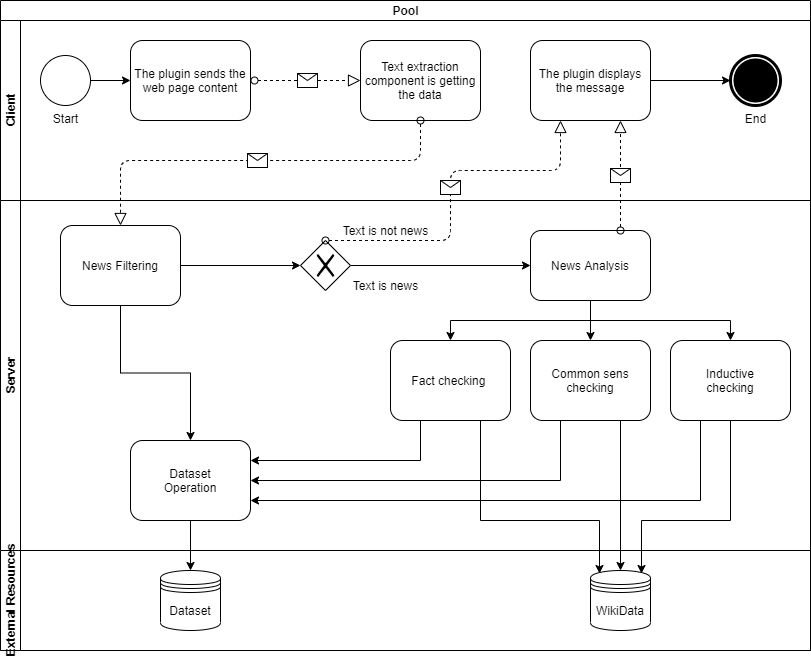

The diagram above was exported from draw.io. Its source (the exported page's mxGraphModel, read from the mxfile embedded in the PNG):
<mxGraphModel dx="1284" dy="450" grid="1" gridSize="10" guides="1" tooltips="1" connect="1" arrows="1" fold="1" page="1" pageScale="1" pageWidth="850" pageHeight="1100" background="#ffffff" math="0" shadow="0">
  <root>
    <mxCell id="0" />
    <mxCell id="1" parent="0" />
    <mxCell id="936Zgx_-CvmpB-R-KHf6-6" value="Pool" style="swimlane;html=1;childLayout=stackLayout;resizeParent=1;resizeParentMax=0;horizontal=1;startSize=20;horizontalStack=0;" vertex="1" parent="1">
      <mxGeometry x="40" y="120" width="810" height="650" as="geometry" />
    </mxCell>
    <mxCell id="936Zgx_-CvmpB-R-KHf6-7" value="Client" style="swimlane;html=1;startSize=20;horizontal=0;" vertex="1" parent="936Zgx_-CvmpB-R-KHf6-6">
      <mxGeometry y="20" width="810" height="180" as="geometry" />
    </mxCell>
    <mxCell id="936Zgx_-CvmpB-R-KHf6-15" style="edgeStyle=orthogonalEdgeStyle;rounded=0;orthogonalLoop=1;jettySize=auto;html=1;exitX=1;exitY=0.5;exitDx=0;exitDy=0;" edge="1" parent="936Zgx_-CvmpB-R-KHf6-7" source="936Zgx_-CvmpB-R-KHf6-10" target="936Zgx_-CvmpB-R-KHf6-13">
      <mxGeometry relative="1" as="geometry" />
    </mxCell>
    <mxCell id="936Zgx_-CvmpB-R-KHf6-10" value="Start" style="shape=mxgraph.bpmn.shape;html=1;verticalLabelPosition=bottom;labelBackgroundColor=#ffffff;verticalAlign=top;align=center;perimeter=ellipsePerimeter;outlineConnect=0;outline=standard;symbol=general;" vertex="1" parent="936Zgx_-CvmpB-R-KHf6-7">
      <mxGeometry x="40" y="35" width="50" height="50" as="geometry" />
    </mxCell>
    <mxCell id="936Zgx_-CvmpB-R-KHf6-13" value="The plugin sends the web page content" style="shape=ext;rounded=1;html=1;whiteSpace=wrap;" vertex="1" parent="936Zgx_-CvmpB-R-KHf6-7">
      <mxGeometry x="130" y="20" width="120" height="80" as="geometry" />
    </mxCell>
    <mxCell id="936Zgx_-CvmpB-R-KHf6-14" value="Text extraction component is getting the data" style="shape=ext;rounded=1;html=1;whiteSpace=wrap;" vertex="1" parent="936Zgx_-CvmpB-R-KHf6-7">
      <mxGeometry x="360" y="20" width="120" height="80" as="geometry" />
    </mxCell>
    <mxCell id="936Zgx_-CvmpB-R-KHf6-19" value="End" style="shape=mxgraph.bpmn.shape;html=1;verticalLabelPosition=bottom;labelBackgroundColor=#ffffff;verticalAlign=top;align=center;perimeter=ellipsePerimeter;outlineConnect=0;outline=end;symbol=terminate;" vertex="1" parent="936Zgx_-CvmpB-R-KHf6-7">
      <mxGeometry x="730" y="35" width="50" height="50" as="geometry" />
    </mxCell>
    <mxCell id="936Zgx_-CvmpB-R-KHf6-36" style="edgeStyle=orthogonalEdgeStyle;rounded=0;orthogonalLoop=1;jettySize=auto;html=1;entryX=0;entryY=0.5;entryDx=0;entryDy=0;" edge="1" parent="936Zgx_-CvmpB-R-KHf6-7" source="936Zgx_-CvmpB-R-KHf6-35" target="936Zgx_-CvmpB-R-KHf6-19">
      <mxGeometry relative="1" as="geometry" />
    </mxCell>
    <mxCell id="936Zgx_-CvmpB-R-KHf6-35" value="The plugin displays the message" style="shape=ext;rounded=1;html=1;whiteSpace=wrap;" vertex="1" parent="936Zgx_-CvmpB-R-KHf6-7">
      <mxGeometry x="530" y="20" width="120" height="80" as="geometry" />
    </mxCell>
    <mxCell id="936Zgx_-CvmpB-R-KHf6-87" value="" style="startArrow=oval;startFill=0;startSize=7;endArrow=block;endFill=0;endSize=10;dashed=1;html=1;entryX=0;entryY=0.5;entryDx=0;entryDy=0;" edge="1" parent="936Zgx_-CvmpB-R-KHf6-7" target="936Zgx_-CvmpB-R-KHf6-14">
      <mxGeometry relative="1" as="geometry">
        <mxPoint x="254" y="60" as="sourcePoint" />
        <mxPoint x="350" y="120" as="targetPoint" />
      </mxGeometry>
    </mxCell>
    <mxCell id="936Zgx_-CvmpB-R-KHf6-88" value="" style="shape=message;html=1;outlineConnect=0;" vertex="1" parent="936Zgx_-CvmpB-R-KHf6-87">
      <mxGeometry width="20" height="14" relative="1" as="geometry">
        <mxPoint x="-10" y="-7" as="offset" />
      </mxGeometry>
    </mxCell>
    <mxCell id="936Zgx_-CvmpB-R-KHf6-8" value="Server" style="swimlane;html=1;startSize=20;horizontal=0;" vertex="1" parent="936Zgx_-CvmpB-R-KHf6-6">
      <mxGeometry y="200" width="810" height="350" as="geometry" />
    </mxCell>
    <mxCell id="936Zgx_-CvmpB-R-KHf6-29" style="edgeStyle=orthogonalEdgeStyle;rounded=0;orthogonalLoop=1;jettySize=auto;html=1;exitX=1;exitY=0.5;exitDx=0;exitDy=0;" edge="1" parent="936Zgx_-CvmpB-R-KHf6-8" source="936Zgx_-CvmpB-R-KHf6-25" target="936Zgx_-CvmpB-R-KHf6-27">
      <mxGeometry relative="1" as="geometry">
        <mxPoint x="350" y="70" as="sourcePoint" />
      </mxGeometry>
    </mxCell>
    <mxCell id="936Zgx_-CvmpB-R-KHf6-97" style="edgeStyle=orthogonalEdgeStyle;rounded=0;orthogonalLoop=1;jettySize=auto;html=1;entryX=0.5;entryY=0;entryDx=0;entryDy=0;" edge="1" parent="936Zgx_-CvmpB-R-KHf6-8" source="936Zgx_-CvmpB-R-KHf6-25" target="936Zgx_-CvmpB-R-KHf6-50">
      <mxGeometry relative="1" as="geometry" />
    </mxCell>
    <mxCell id="936Zgx_-CvmpB-R-KHf6-25" value="News Filtering" style="shape=ext;rounded=1;html=1;whiteSpace=wrap;" vertex="1" parent="936Zgx_-CvmpB-R-KHf6-8">
      <mxGeometry x="60" y="25" width="120" height="80" as="geometry" />
    </mxCell>
    <mxCell id="936Zgx_-CvmpB-R-KHf6-33" style="edgeStyle=orthogonalEdgeStyle;rounded=0;orthogonalLoop=1;jettySize=auto;html=1;exitX=1;exitY=0.5;exitDx=0;exitDy=0;entryX=0;entryY=0.5;entryDx=0;entryDy=0;" edge="1" parent="936Zgx_-CvmpB-R-KHf6-8" source="936Zgx_-CvmpB-R-KHf6-27" target="936Zgx_-CvmpB-R-KHf6-32">
      <mxGeometry relative="1" as="geometry" />
    </mxCell>
    <mxCell id="936Zgx_-CvmpB-R-KHf6-27" value="" style="shape=mxgraph.bpmn.shape;html=1;verticalLabelPosition=bottom;labelBackgroundColor=#ffffff;verticalAlign=top;align=center;perimeter=rhombusPerimeter;background=gateway;outlineConnect=0;outline=none;symbol=exclusiveGw;" vertex="1" parent="936Zgx_-CvmpB-R-KHf6-8">
      <mxGeometry x="300" y="40" width="50" height="50" as="geometry" />
    </mxCell>
    <mxCell id="936Zgx_-CvmpB-R-KHf6-102" style="edgeStyle=orthogonalEdgeStyle;rounded=0;orthogonalLoop=1;jettySize=auto;html=1;exitX=0.5;exitY=1;exitDx=0;exitDy=0;entryX=0.5;entryY=0;entryDx=0;entryDy=0;" edge="1" parent="936Zgx_-CvmpB-R-KHf6-8" source="936Zgx_-CvmpB-R-KHf6-32" target="936Zgx_-CvmpB-R-KHf6-51">
      <mxGeometry relative="1" as="geometry" />
    </mxCell>
    <mxCell id="936Zgx_-CvmpB-R-KHf6-103" style="edgeStyle=orthogonalEdgeStyle;rounded=0;orthogonalLoop=1;jettySize=auto;html=1;entryX=0.5;entryY=0;entryDx=0;entryDy=0;" edge="1" parent="936Zgx_-CvmpB-R-KHf6-8" source="936Zgx_-CvmpB-R-KHf6-32" target="936Zgx_-CvmpB-R-KHf6-84">
      <mxGeometry relative="1" as="geometry" />
    </mxCell>
    <mxCell id="936Zgx_-CvmpB-R-KHf6-104" style="edgeStyle=orthogonalEdgeStyle;rounded=0;orthogonalLoop=1;jettySize=auto;html=1;entryX=0.5;entryY=0;entryDx=0;entryDy=0;" edge="1" parent="936Zgx_-CvmpB-R-KHf6-8" source="936Zgx_-CvmpB-R-KHf6-32" target="936Zgx_-CvmpB-R-KHf6-85">
      <mxGeometry relative="1" as="geometry">
        <Array as="points">
          <mxPoint x="590" y="120" />
          <mxPoint x="730" y="120" />
        </Array>
      </mxGeometry>
    </mxCell>
    <mxCell id="936Zgx_-CvmpB-R-KHf6-32" value="News Analysis" style="shape=ext;rounded=1;html=1;whiteSpace=wrap;" vertex="1" parent="936Zgx_-CvmpB-R-KHf6-8">
      <mxGeometry x="530" y="30" width="120" height="70" as="geometry" />
    </mxCell>
    <mxCell id="936Zgx_-CvmpB-R-KHf6-39" value="Text is not news" style="text;html=1;align=center;verticalAlign=middle;resizable=0;points=[];autosize=1;" vertex="1" parent="936Zgx_-CvmpB-R-KHf6-8">
      <mxGeometry x="335" y="20" width="100" height="20" as="geometry" />
    </mxCell>
    <mxCell id="936Zgx_-CvmpB-R-KHf6-47" value="Text is news" style="text;html=1;align=center;verticalAlign=middle;resizable=0;points=[];autosize=1;" vertex="1" parent="936Zgx_-CvmpB-R-KHf6-8">
      <mxGeometry x="345" y="75" width="80" height="20" as="geometry" />
    </mxCell>
    <mxCell id="936Zgx_-CvmpB-R-KHf6-98" style="edgeStyle=orthogonalEdgeStyle;rounded=0;orthogonalLoop=1;jettySize=auto;html=1;exitX=0.25;exitY=1;exitDx=0;exitDy=0;entryX=1;entryY=0.25;entryDx=0;entryDy=0;" edge="1" parent="936Zgx_-CvmpB-R-KHf6-8" source="936Zgx_-CvmpB-R-KHf6-51" target="936Zgx_-CvmpB-R-KHf6-50">
      <mxGeometry relative="1" as="geometry">
        <Array as="points">
          <mxPoint x="420" y="260" />
        </Array>
      </mxGeometry>
    </mxCell>
    <mxCell id="936Zgx_-CvmpB-R-KHf6-51" value="Fact checking&amp;nbsp;&lt;br&gt;" style="shape=ext;rounded=1;html=1;whiteSpace=wrap;" vertex="1" parent="936Zgx_-CvmpB-R-KHf6-8">
      <mxGeometry x="390" y="140" width="120" height="80" as="geometry" />
    </mxCell>
    <mxCell id="936Zgx_-CvmpB-R-KHf6-99" style="edgeStyle=orthogonalEdgeStyle;rounded=0;orthogonalLoop=1;jettySize=auto;html=1;exitX=0.25;exitY=1;exitDx=0;exitDy=0;entryX=1;entryY=0.5;entryDx=0;entryDy=0;" edge="1" parent="936Zgx_-CvmpB-R-KHf6-8" source="936Zgx_-CvmpB-R-KHf6-84" target="936Zgx_-CvmpB-R-KHf6-50">
      <mxGeometry relative="1" as="geometry" />
    </mxCell>
    <mxCell id="936Zgx_-CvmpB-R-KHf6-84" value="Common sens&lt;br&gt;checking" style="shape=ext;rounded=1;html=1;whiteSpace=wrap;" vertex="1" parent="936Zgx_-CvmpB-R-KHf6-8">
      <mxGeometry x="530" y="140" width="120" height="80" as="geometry" />
    </mxCell>
    <mxCell id="936Zgx_-CvmpB-R-KHf6-100" style="edgeStyle=orthogonalEdgeStyle;rounded=0;orthogonalLoop=1;jettySize=auto;html=1;entryX=1;entryY=0.75;entryDx=0;entryDy=0;exitX=0.25;exitY=1;exitDx=0;exitDy=0;" edge="1" parent="936Zgx_-CvmpB-R-KHf6-8" source="936Zgx_-CvmpB-R-KHf6-85" target="936Zgx_-CvmpB-R-KHf6-50">
      <mxGeometry relative="1" as="geometry" />
    </mxCell>
    <mxCell id="936Zgx_-CvmpB-R-KHf6-85" value="Inductive&lt;br&gt;checking" style="shape=ext;rounded=1;html=1;whiteSpace=wrap;" vertex="1" parent="936Zgx_-CvmpB-R-KHf6-8">
      <mxGeometry x="670" y="140" width="120" height="80" as="geometry" />
    </mxCell>
    <mxCell id="936Zgx_-CvmpB-R-KHf6-50" value="Dataset&lt;br&gt;Operation" style="shape=ext;rounded=1;html=1;whiteSpace=wrap;" vertex="1" parent="936Zgx_-CvmpB-R-KHf6-8">
      <mxGeometry x="130" y="240" width="120" height="80" as="geometry" />
    </mxCell>
    <mxCell id="936Zgx_-CvmpB-R-KHf6-89" value="" style="startArrow=oval;startFill=0;startSize=7;endArrow=block;endFill=0;endSize=10;dashed=1;html=1;exitX=0.5;exitY=1;exitDx=0;exitDy=0;entryX=0.5;entryY=0;entryDx=0;entryDy=0;" edge="1" parent="936Zgx_-CvmpB-R-KHf6-6" source="936Zgx_-CvmpB-R-KHf6-14" target="936Zgx_-CvmpB-R-KHf6-25">
      <mxGeometry relative="1" as="geometry">
        <mxPoint x="300" y="150" as="sourcePoint" />
        <mxPoint x="400" y="150" as="targetPoint" />
        <Array as="points">
          <mxPoint x="420" y="160" />
          <mxPoint x="120" y="160" />
        </Array>
      </mxGeometry>
    </mxCell>
    <mxCell id="936Zgx_-CvmpB-R-KHf6-90" value="" style="shape=message;html=1;outlineConnect=0;" vertex="1" parent="936Zgx_-CvmpB-R-KHf6-89">
      <mxGeometry width="20" height="14" relative="1" as="geometry">
        <mxPoint x="-10" y="-7" as="offset" />
      </mxGeometry>
    </mxCell>
    <mxCell id="936Zgx_-CvmpB-R-KHf6-91" value="" style="startArrow=oval;startFill=0;startSize=7;endArrow=block;endFill=0;endSize=10;dashed=1;html=1;exitX=0.5;exitY=0;exitDx=0;exitDy=0;entryX=0.25;entryY=1;entryDx=0;entryDy=0;" edge="1" parent="936Zgx_-CvmpB-R-KHf6-6" source="936Zgx_-CvmpB-R-KHf6-27" target="936Zgx_-CvmpB-R-KHf6-35">
      <mxGeometry relative="1" as="geometry">
        <mxPoint x="300" y="260" as="sourcePoint" />
        <mxPoint x="400" y="260" as="targetPoint" />
        <Array as="points">
          <mxPoint x="450" y="240" />
          <mxPoint x="450" y="170" />
          <mxPoint x="560" y="170" />
        </Array>
      </mxGeometry>
    </mxCell>
    <mxCell id="936Zgx_-CvmpB-R-KHf6-92" value="" style="shape=message;html=1;outlineConnect=0;" vertex="1" parent="936Zgx_-CvmpB-R-KHf6-91">
      <mxGeometry width="20" height="14" relative="1" as="geometry">
        <mxPoint x="-10" y="-7" as="offset" />
      </mxGeometry>
    </mxCell>
    <mxCell id="936Zgx_-CvmpB-R-KHf6-95" value="" style="startArrow=oval;startFill=0;startSize=7;endArrow=block;endFill=0;endSize=10;dashed=1;html=1;exitX=0.75;exitY=0;exitDx=0;exitDy=0;entryX=0.75;entryY=1;entryDx=0;entryDy=0;" edge="1" parent="936Zgx_-CvmpB-R-KHf6-6" source="936Zgx_-CvmpB-R-KHf6-32" target="936Zgx_-CvmpB-R-KHf6-35">
      <mxGeometry relative="1" as="geometry">
        <mxPoint x="460" y="280" as="sourcePoint" />
        <mxPoint x="560" y="280" as="targetPoint" />
        <Array as="points" />
      </mxGeometry>
    </mxCell>
    <mxCell id="936Zgx_-CvmpB-R-KHf6-96" value="" style="shape=message;html=1;outlineConnect=0;" vertex="1" parent="936Zgx_-CvmpB-R-KHf6-95">
      <mxGeometry width="20" height="14" relative="1" as="geometry">
        <mxPoint x="-10" y="-7" as="offset" />
      </mxGeometry>
    </mxCell>
    <mxCell id="936Zgx_-CvmpB-R-KHf6-106" style="edgeStyle=orthogonalEdgeStyle;rounded=0;orthogonalLoop=1;jettySize=auto;html=1;entryX=0.5;entryY=0;entryDx=0;entryDy=0;" edge="1" parent="936Zgx_-CvmpB-R-KHf6-6" source="936Zgx_-CvmpB-R-KHf6-50" target="936Zgx_-CvmpB-R-KHf6-105">
      <mxGeometry relative="1" as="geometry" />
    </mxCell>
    <mxCell id="936Zgx_-CvmpB-R-KHf6-108" style="edgeStyle=orthogonalEdgeStyle;rounded=0;orthogonalLoop=1;jettySize=auto;html=1;entryX=0.85;entryY=0.05;entryDx=0;entryDy=0;entryPerimeter=0;" edge="1" parent="936Zgx_-CvmpB-R-KHf6-6" source="936Zgx_-CvmpB-R-KHf6-85" target="936Zgx_-CvmpB-R-KHf6-107">
      <mxGeometry relative="1" as="geometry">
        <Array as="points">
          <mxPoint x="730" y="520" />
          <mxPoint x="641" y="520" />
        </Array>
      </mxGeometry>
    </mxCell>
    <mxCell id="936Zgx_-CvmpB-R-KHf6-110" style="edgeStyle=orthogonalEdgeStyle;rounded=0;orthogonalLoop=1;jettySize=auto;html=1;exitX=0.75;exitY=1;exitDx=0;exitDy=0;entryX=0.15;entryY=0.05;entryDx=0;entryDy=0;entryPerimeter=0;" edge="1" parent="936Zgx_-CvmpB-R-KHf6-6" source="936Zgx_-CvmpB-R-KHf6-51" target="936Zgx_-CvmpB-R-KHf6-107">
      <mxGeometry relative="1" as="geometry">
        <mxPoint x="660" y="560" as="targetPoint" />
        <Array as="points">
          <mxPoint x="480" y="520" />
          <mxPoint x="599" y="520" />
        </Array>
      </mxGeometry>
    </mxCell>
    <mxCell id="936Zgx_-CvmpB-R-KHf6-109" style="edgeStyle=orthogonalEdgeStyle;rounded=0;orthogonalLoop=1;jettySize=auto;html=1;exitX=0.75;exitY=1;exitDx=0;exitDy=0;entryX=0.5;entryY=0;entryDx=0;entryDy=0;" edge="1" parent="936Zgx_-CvmpB-R-KHf6-6" source="936Zgx_-CvmpB-R-KHf6-84" target="936Zgx_-CvmpB-R-KHf6-107">
      <mxGeometry relative="1" as="geometry">
        <mxPoint x="660" y="570" as="targetPoint" />
        <Array as="points">
          <mxPoint x="620" y="570" />
          <mxPoint x="620" y="570" />
        </Array>
      </mxGeometry>
    </mxCell>
    <mxCell id="936Zgx_-CvmpB-R-KHf6-9" value="External Resources" style="swimlane;html=1;startSize=20;horizontal=0;" vertex="1" parent="936Zgx_-CvmpB-R-KHf6-6">
      <mxGeometry y="550" width="810" height="100" as="geometry" />
    </mxCell>
    <mxCell id="936Zgx_-CvmpB-R-KHf6-105" value="Dataset" style="shape=datastore;whiteSpace=wrap;html=1;" vertex="1" parent="936Zgx_-CvmpB-R-KHf6-9">
      <mxGeometry x="160" y="20" width="60" height="60" as="geometry" />
    </mxCell>
    <mxCell id="936Zgx_-CvmpB-R-KHf6-107" value="WikiData" style="shape=datastore;whiteSpace=wrap;html=1;" vertex="1" parent="936Zgx_-CvmpB-R-KHf6-9">
      <mxGeometry x="590" y="20" width="60" height="60" as="geometry" />
    </mxCell>
  </root>
</mxGraphModel>